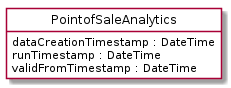

The diagram above was rendered by PlantUML. Its source (embedded in the PNG):
@startuml
hide circle
hide methods
hide stereotype
show <<Enumeration>> stereotype
skinparam class {
   BackgroundColor<<Enumeration>> #E6F5F7
   BackgroundColor<<Ref>> #FFFFE0
   BackgroundColor<<Pivot>> #FFFFFFF
   BackgroundColor<<SimpleType>> #E2F0DA
   BackgroundColor #FCF2E3
}

class PointofSaleAnalytics <<Pivot>> {
    dataCreationTimestamp : DateTime
    runTimestamp : DateTime
    validFromTimestamp : DateTime
}


@enduml